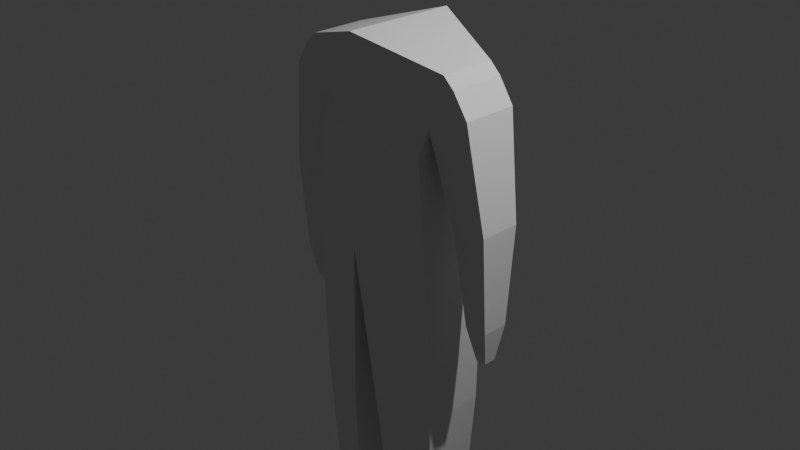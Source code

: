 # Source: mannequin.blend  (saved by Blender 4.3.34; exported with 4.5.12 LTS)
import bpy
from mathutils import Matrix  # noqa: F401  (used for matrix-valued properties, if any)

bpy.ops.wm.read_factory_settings(use_empty=True)
scene = bpy.context.scene
scene.name = 'Scene'

# ---- collections
col_collection = bpy.data.collections.new('Collection'); scene.collection.children.link(col_collection)

# ---- world
world_world = bpy.data.worlds.new('World'); scene.world = world_world
world_world.use_nodes = True; world_world.node_tree.nodes.clear()
_N = world_world.node_tree.nodes; _L = world_world.node_tree.links
n0 = _N.new('ShaderNodeOutputWorld'); n0.name = 'World Output'; n0.location = (300, 300)
n1 = _N.new('ShaderNodeBackground'); n1.name = 'Background'; n1.location = (10, 300)
n1.inputs[0].default_value = (0.05088, 0.05088, 0.05088, 1.0)
_L.new(n1.outputs[0], n0.inputs[0])
n0.is_active_output = True
world_world.color = (0.05088, 0.05088, 0.05088)
world_world.sun_shadow_jitter_overblur = 0.0

# ---- cameras
cam_camera = bpy.data.cameras.new('Camera')
cam_camera.clip_end = 100.0
cam_camera.ortho_scale = 7.314

# ---- lights
light_light = bpy.data.lights.new('Light', 'POINT')
light_light.energy = 1000.0
light_light.shadow_soft_size = 0.1

# ---- meshes
me_cube_001 = bpy.data.meshes.new('Cube.001')
me_cube_001.from_pydata([(0.0, -0.6357, 0.9992), (0.0, -0.6357, 2.08), (0.0, 0.6004, 0.9992), (0.0, 0.6004, 2.08), (0.6718, -0.4305, 0.9992), (0.8789, -0.3249, 1.812), (0.6718, 0.3952, 0.9992), (0.8795, 0.2771, 1.818), (0.0, -0.6357, -0.09934), (0.0, 0.6004, -0.03749), (0.7578, -0.4305, 0.08356), (0.7676, 0.3952, 0.0221), (0.171, -0.5116, -1.933), (0.1816, 0.4962, -1.931), (0.7935, -0.3478, -1.924), (0.7906, 0.3427, -1.927), (0.0, -0.6357, 1.207), (0.0, 0.6004, 1.207), (0.6935, 0.2829, 1.249), (0.6971, -0.3191, 1.244), (0.9997, 0.2781, 1.703), (1.003, -0.3239, 1.697), (1.159, 0.2839, 1.453), (1.165, -0.3181, 1.451), (0.6935, 0.2829, 1.249), (0.6971, -0.3191, 1.244), (1.159, 0.2839, 1.453), (1.165, -0.3181, 1.451), (1.069, 0.1441, -0.7297), (1.07, -0.1479, -0.7328), (1.316, 0.1446, -0.7206), (1.318, -0.1474, -0.7226), (1.151, 0.06935, -1.119), (1.151, -0.06593, -1.121), (1.265, 0.06958, -1.115), (1.266, -0.0657, -1.116), (1.335, -0.2343, 0.3403), (1.331, 0.2155, 0.3428), (0.9628, 0.2147, 0.2761), (0.9644, -0.2351, 0.2715), (0.3031, 0.329, -3.981), (0.296, -0.3463, -3.982), (0.7112, 0.2262, -3.978), (0.7131, -0.2365, -3.976), (0.3061, 0.3288, -4.26), (0.299, -0.3466, -4.261), (0.7142, 0.2259, -4.257), (0.7161, -0.2368, -4.255), (0.296, -0.3463, -3.982), (0.7131, -0.2365, -3.976), (0.299, -0.3466, -4.261), (0.7161, -0.2368, -4.255), (0.262, -0.7879, -4.099), (0.7467, -0.6758, -4.093), (0.2655, -0.7881, -4.261), (0.7501, -0.676, -4.255)], [], [(11, 10, 14, 15), (17, 3, 7, 18), (7, 5, 21, 20), (19, 5, 1, 16), (4, 0, 8, 10), (7, 3, 1, 5), (2, 6, 11, 9), (6, 4, 10, 11), (8, 9, 13, 12), (10, 8, 12, 14), (9, 11, 15, 13), (4, 19, 16, 0), (6, 18, 19, 4), (2, 17, 18, 6), (22, 20, 21, 23), (18, 7, 20, 22), (19, 18, 24, 25), (5, 19, 23, 21), (37, 36, 31, 30), (23, 19, 25, 27), (22, 23, 27, 26), (18, 22, 26, 24), (30, 31, 35, 34), (38, 37, 30, 28), (39, 38, 28, 29), (36, 39, 29, 31), (33, 32, 34, 35), (28, 30, 34, 32), (29, 28, 32, 33), (31, 29, 33, 35), (27, 25, 39, 36), (25, 24, 38, 39), (24, 26, 37, 38), (26, 27, 36, 37), (15, 14, 43, 42), (42, 43, 47, 46), (12, 13, 40, 41), (14, 12, 41, 43), (13, 15, 42, 40), (44, 46, 47, 45), (41, 40, 44, 45), (45, 47, 51, 50), (40, 42, 46, 44), (51, 49, 53, 55), (43, 41, 48, 49), (47, 43, 49, 51), (41, 45, 50, 48), (53, 52, 54, 55), (49, 48, 52, 53), (48, 50, 54, 52), (50, 51, 55, 54)])
_uv = me_cube_001.uv_layers.new(name='UVMap')
_uv.uv.foreach_set('vector', [0.375, 0.5, 0.375, 0.75, 0.375, 0.75, 0.375, 0.5, 0.4231, 0.25, 0.625, 0.25, 0.625, 0.5, 0.4231, 0.5, 0.625, 0.5, 0.625, 0.75, 0.625, 0.75, 0.625, 0.5, 0.4231, 0.75, 0.625, 0.75, 0.625, 1.0, 0.4231, 1.0, 0.375, 0.75, 0.375, 1.0, 0.375, 1.0, 0.375, 0.75, 0.625, 0.5, 0.875, 0.5, 0.875, 0.75, 0.625, 0.75, 0.375, 0.25, 0.375, 0.5, 0.375, 0.5, 0.375, 0.25, 0.375, 0.5, 0.375, 0.75, 0.375, 0.75, 0.375, 0.5, 0.0, 0.0, 0.0, 0.0, 0.0, 0.0, 0.0, 0.0, 0.375, 0.75, 0.375, 1.0, 0.375, 1.0, 0.375, 0.75, 0.375, 0.25, 0.375, 0.5, 0.375, 0.5, 0.375, 0.25, 0.375, 0.75, 0.4231, 0.75, 0.4231, 1.0, 0.375, 1.0, 0.375, 0.5, 0.4231, 0.5, 0.4231, 0.75, 0.375, 0.75, 0.375, 0.25, 0.4231, 0.25, 0.4231, 0.5, 0.375, 0.5, 0.4231, 0.5, 0.625, 0.5, 0.625, 0.75, 0.4231, 0.75, 0.4231, 0.5, 0.625, 0.5, 0.625, 0.5, 0.4231, 0.5, 0.4231, 0.75, 0.4231, 0.5, 0.4231, 0.5, 0.4231, 0.75, 0.625, 0.75, 0.4231, 0.75, 0.4231, 0.75, 0.625, 0.75, 0.4231, 0.5, 0.4231, 0.75, 0.4231, 0.75, 0.4231, 0.5, 0.4231, 0.75, 0.4231, 0.75, 0.4231, 0.75, 0.4231, 0.75, 0.4231, 0.5, 0.4231, 0.75, 0.4231, 0.75, 0.4231, 0.5, 0.4231, 0.5, 0.4231, 0.5, 0.4231, 0.5, 0.4231, 0.5, 0.4231, 0.5, 0.4231, 0.75, 0.4231, 0.75, 0.4231, 0.5, 0.4231, 0.5, 0.4231, 0.5, 0.4231, 0.5, 0.4231, 0.5, 0.4231, 0.75, 0.4231, 0.5, 0.4231, 0.5, 0.4231, 0.75, 0.4231, 0.75, 0.4231, 0.75, 0.4231, 0.75, 0.4231, 0.75, 0.4231, 0.75, 0.4231, 0.5, 0.4231, 0.5, 0.4231, 0.75, 0.4231, 0.5, 0.4231, 0.5, 0.4231, 0.5, 0.4231, 0.5, 0.4231, 0.75, 0.4231, 0.5, 0.4231, 0.5, 0.4231, 0.75, 0.4231, 0.75, 0.4231, 0.75, 0.4231, 0.75, 0.4231, 0.75, 0.4231, 0.75, 0.4231, 0.75, 0.4231, 0.75, 0.4231, 0.75, 0.4231, 0.75, 0.4231, 0.5, 0.4231, 0.5, 0.4231, 0.75, 0.4231, 0.5, 0.4231, 0.5, 0.4231, 0.5, 0.4231, 0.5, 0.4231, 0.5, 0.4231, 0.75, 0.4231, 0.75, 0.4231, 0.5, 0.375, 0.5, 0.375, 0.75, 0.375, 0.75, 0.375, 0.5, 0.375, 0.5, 0.375, 0.75, 0.375, 0.75, 0.375, 0.5, 0.0, 0.0, 0.0, 0.0, 0.0, 0.0, 0.0, 0.0, 0.375, 0.75, 0.375, 1.0, 0.375, 1.0, 0.375, 0.75, 0.375, 0.25, 0.375, 0.5, 0.375, 0.5, 0.375, 0.25, 0.375, 0.25, 0.375, 0.5, 0.375, 0.75, 0.375, 1.0, 0.0, 0.0, 0.0, 0.0, 0.0, 0.0, 0.0, 0.0, 0.375, 1.0, 0.375, 0.75, 0.375, 0.75, 0.375, 1.0, 0.375, 0.25, 0.375, 0.5, 0.375, 0.5, 0.375, 0.25, 0.375, 0.75, 0.375, 0.75, 0.375, 0.75, 0.375, 0.75, 0.375, 0.75, 0.375, 1.0, 0.375, 1.0, 0.375, 0.75, 0.375, 0.75, 0.375, 0.75, 0.375, 0.75, 0.375, 0.75, 0.0, 0.0, 0.0, 0.0, 0.0, 0.0, 0.0, 0.0, 0.375, 0.75, 0.375, 1.0, 0.375, 1.0, 0.375, 0.75, 0.375, 0.75, 0.375, 1.0, 0.375, 1.0, 0.375, 0.75, 0.0, 0.0, 0.0, 0.0, 0.0, 0.0, 0.0, 0.0, 0.375, 1.0, 0.375, 0.75, 0.375, 0.75, 0.375, 1.0])
me_cube_001.update()

# ---- objects
ob_light = bpy.data.objects.new('Light', light_light)
ob_camera = bpy.data.objects.new('Camera', cam_camera)
ob_cube = bpy.data.objects.new('Cube', me_cube_001)

# ---- transforms, parenting, visibility, modifiers, constraints
ob_light.location = (4.076, 1.005, 5.904)
ob_light.rotation_euler = (0.6503, 0.05522, 1.866)
ob_light.lock_rotations_4d = False
ob_light.empty_display_type = 'ARROWS'
ob_light.color = (0.0, 0.0, 0.0, 0.0)
ob_light.lineart.crease_threshold = 0.0
ob_camera.location = (7.359, -6.926, 4.958)
ob_camera.rotation_euler = (1.109, 0.0, 0.8149)
ob_camera.lock_rotations_4d = False
ob_camera.empty_display_type = 'ARROWS'
ob_camera.color = (0.0, 0.0, 0.0, 0.0)
ob_camera.display_type = 'WIRE'
ob_camera.lineart.crease_threshold = 0.0
ob_cube.location = (0.02672, 0.003334, 0.007692)
_m = ob_cube.modifiers.new('Mirror', 'MIRROR')

# ---- collection membership
col_collection.objects.link(ob_light)
col_collection.objects.link(ob_camera)
col_collection.objects.link(ob_cube)

# ---- scene / render settings (as saved in the file)
scene.camera = ob_camera
scene.frame_start = 1; scene.frame_end = 250; scene.frame_set(0)
scene.render.engine = 'BLENDER_EEVEE_NEXT'
bpy.context.view_layer.update()
